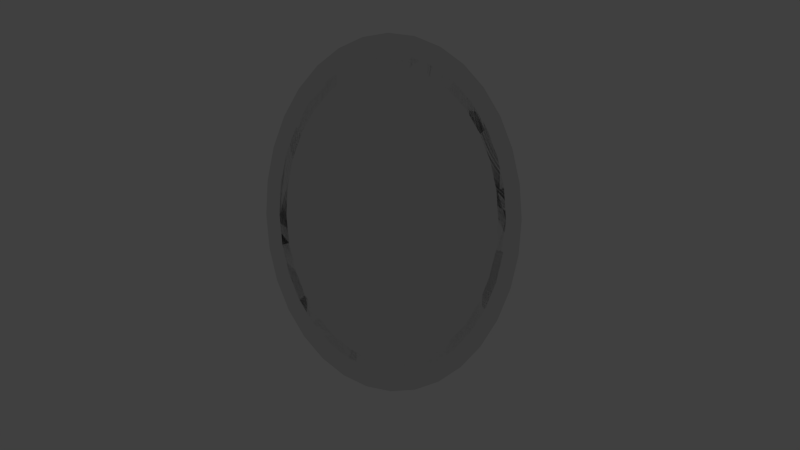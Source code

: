 # Source: bedroom_sw_painting04.blend  (saved by Blender 2.74.0; exported with 4.5.12 LTS)
import bpy
from mathutils import Matrix  # noqa: F401  (used for matrix-valued properties, if any)

bpy.ops.wm.read_factory_settings(use_empty=True)
scene = bpy.context.scene
scene.name = 'Scene'

# ---- collections
col_collection_5 = bpy.data.collections.new('Collection 5'); scene.collection.children.link(col_collection_5)
col_collection_20 = bpy.data.collections.new('Collection 20'); scene.collection.children.link(col_collection_20)
col_collection_20.hide_render = True
col_collection_20.hide_viewport = True

# ---- materials (node trees are filled in below, after node groups)
mat_bedroom_sw_painting03_canvas = bpy.data.materials.new('bedroom_sw_painting03_canvas')
mat_bedroom_sw_painting03_canvas.alpha_threshold = 0.0
mat_bedroom_sw_painting03_canvas.use_transparent_shadow = False
mat_bedroom_sw_painting03_canvas.roughness = 0.5
mat_bedroom_sw_painting03_canvas.specular_intensity = 0.0
mat_bedroom_sw_painting03_canvas.line_color = (0.0, 0.0, 0.0, 1.0)
mat_bedroom_sw_oval_frame01 = bpy.data.materials.new('bedroom_sw_oval_frame01')
mat_bedroom_sw_oval_frame01.alpha_threshold = 0.0
mat_bedroom_sw_oval_frame01.use_transparent_shadow = False
mat_bedroom_sw_oval_frame01.roughness = 0.5
mat_bedroom_sw_oval_frame01.specular_intensity = 0.0
mat_bedroom_sw_oval_frame01.line_color = (0.0, 0.0, 0.0, 1.0)

# ---- material node trees

# ---- world
world_world = bpy.data.worlds.new('World'); scene.world = world_world
world_world.color = (0.05088, 0.05088, 0.05088)
world_world.use_sun_shadow = False
world_world.sun_shadow_jitter_overblur = 0.0
world_world.cycles.sampling_method = 'MANUAL'
world_world.cycles.sample_map_resolution = 256

# ---- cameras
cam_camera = bpy.data.cameras.new('Camera')
cam_camera.clip_end = 100.0
cam_camera.lens = 35.0
cam_camera.sensor_width = 32.0
cam_camera.sensor_height = 18.0
cam_camera.ortho_scale = 7.314
cam_camera.dof.focus_distance = 0.0
cam_camera.dof.aperture_fstop = 128.0

# ---- lights
light_lamp = bpy.data.lights.new('Lamp', 'POINT')
light_lamp.transmission_factor = 0.0
light_lamp.cutoff_distance = 30.0
light_lamp.energy = 100.0
light_lamp.shadow_buffer_clip_start = 1.001
light_lamp.shadow_soft_size = 0.1
light_lamp.shadow_maximum_resolution = 0.006
light_lamp.use_absolute_resolution = True
light_lamp.cycles.use_multiple_importance_sampling = False

# ---- meshes
me_circle = bpy.data.meshes.new('Circle')
me_circle.from_pydata([(0.0, 7.859e-08, 0.6436), (-0.09103, 7.708e-08, 0.6312), (-0.1786, 7.261e-08, 0.5946), (-0.2592, 6.535e-08, 0.5351), (-0.3299, 5.557e-08, 0.4551), (-0.388, 4.366e-08, 0.3575), (-0.4311, 3.008e-08, 0.2463), (-0.4576, 1.533e-08, 0.1256), (-0.4666, 5.934e-15, 4.859e-08), (-0.4576, -1.533e-08, -0.1256), (-0.4311, -3.008e-08, -0.2463), (-0.388, -4.366e-08, -0.3575), (-0.3299, -5.557e-08, -0.4551), (-0.2592, -6.535e-08, -0.5351), (-0.1786, -7.261e-08, -0.5946), (-0.09103, -7.708e-08, -0.6312), (1.52e-07, -7.859e-08, -0.6436), (0.09103, -7.708e-08, -0.6312), (0.1786, -7.261e-08, -0.5946), (0.2592, -6.535e-08, -0.5351), (0.3299, -5.557e-08, -0.4551), (0.388, -4.366e-08, -0.3575), (0.4311, -3.008e-08, -0.2463), (0.4576, -1.533e-08, -0.1256), (0.4666, 7.589e-14, 6.214e-07), (0.4576, 1.533e-08, 0.1256), (0.4311, 3.008e-08, 0.2463), (0.388, 4.366e-08, 0.3575), (0.3299, 5.557e-08, 0.4551), (0.2592, 6.535e-08, 0.5351), (0.1786, 7.261e-08, 0.5946), (0.09103, 7.708e-08, 0.6312)], [], [(1, 2, 3, 4, 5, 6, 7, 8, 9, 10, 11, 12, 13, 14, 15, 16, 17, 18, 19, 20, 21, 22, 23, 24, 25, 26, 27, 28, 29, 30, 31, 0)])
_uv = me_circle.uv_layers.new(name='UVMap')
_uv.uv.foreach_set('vector', [0.383, 0.9301, 0.3067, 0.9012, 0.2379, 0.8569, 0.1791, 0.7989, 0.1326, 0.7294, 0.1002, 0.6511, 0.08305, 0.567, 0.08194, 0.4803, 0.09685, 0.3943, 0.1272, 0.3125, 0.1719, 0.2378, 0.2291, 0.1732, 0.2967, 0.1212, 0.3721, 0.08369, 0.4523, 0.06221, 0.5344, 0.05755, 0.6151, 0.0699, 0.6913, 0.09877, 0.7601, 0.1431, 0.8189, 0.2011, 0.8655, 0.2706, 0.8979, 0.3489, 0.915, 0.433, 0.9161, 0.5197, 0.9012, 0.6057, 0.8708, 0.6875, 0.8262, 0.7622, 0.7689, 0.8268, 0.7013, 0.8788, 0.626, 0.9163, 0.5457, 0.9378, 0.4637, 0.9424])
me_circle.materials.append(mat_bedroom_sw_painting03_canvas)
me_circle.use_remesh_preserve_volume = False
me_circle.use_remesh_preserve_attributes = False
me_circle.use_mirror_vertex_groups = False
me_circle.update()
me_circle_001 = bpy.data.meshes.new('Circle.001')
me_circle_001.from_pydata([(-1.549e-19, -8.782e-07, 0.7251), (-0.1951, -8.613e-07, 0.7111), (-0.3827, -8.113e-07, 0.6699), (-0.5556, -7.302e-07, 0.6029), (-0.7071, -6.21e-07, 0.5127), (-0.8315, -4.879e-07, 0.4028), (-0.9239, -3.361e-07, 0.2775), (-0.9808, -1.713e-07, 0.1415), (-1.0, -6.63e-14, 5.474e-08), (-0.9808, 1.713e-07, -0.1415), (-0.9239, 3.361e-07, -0.2775), (-0.8315, 4.879e-07, -0.4028), (-0.7071, 6.21e-07, -0.5127), (-0.5556, 7.302e-07, -0.6029), (-0.3827, 8.113e-07, -0.6699), (-0.1951, 8.613e-07, -0.7111), (3.258e-07, 8.782e-07, -0.7251), (0.1951, 8.613e-07, -0.7111), (0.3827, 8.113e-07, -0.6699), (0.5556, 7.302e-07, -0.6029), (0.7071, 6.21e-07, -0.5127), (0.8315, 4.879e-07, -0.4028), (0.9239, 3.361e-07, -0.2775), (0.9808, 1.713e-07, -0.1415), (1.0, -8.48e-13, 7.001e-07), (0.9808, -1.713e-07, 0.1415), (0.9239, -3.361e-07, 0.2775), (0.8315, -4.879e-07, 0.4028), (0.7071, -6.21e-07, 0.5127), (0.5556, -7.302e-07, 0.6029), (0.3827, -8.113e-07, 0.6699), (0.1951, -8.613e-07, 0.7111), (-1.726e-08, -8.782e-07, 0.6034), (-0.1624, -8.793e-07, 0.5918), (-0.3185, -8.466e-07, 0.5575), (-0.4623, -7.814e-07, 0.5017), (-0.5884, -6.861e-07, 0.4267), (-0.6919, -5.645e-07, 0.3352), (-0.7688, -4.212e-07, 0.2309), (-0.8162, -2.617e-07, 0.1177), (-0.8322, -9.213e-08, 8.24e-08), (-0.8162, 8.096e-08, -0.1177), (-0.7688, 2.509e-07, -0.2309), (-0.6919, 4.113e-07, -0.3352), (-0.5884, 5.558e-07, -0.4267), (-0.4623, 6.79e-07, -0.5017), (-0.3185, 7.761e-07, -0.5575), (-0.1624, 8.433e-07, -0.5918), (2.539e-07, 8.782e-07, -0.6034), (0.1624, 8.793e-07, -0.5918), (0.3185, 8.466e-07, -0.5575), (0.4623, 7.814e-07, -0.5017), (0.5884, 6.861e-07, -0.4267), (0.6919, 5.645e-07, -0.3352), (0.7688, 4.212e-07, -0.2309), (0.8162, 2.617e-07, -0.1177), (0.8322, 9.213e-08, 6.195e-07), (0.8162, -8.096e-08, 0.1177), (0.7688, -2.509e-07, 0.2309), (0.6919, -4.113e-07, 0.3352), (0.5884, -5.558e-07, 0.4267), (0.4623, -6.79e-07, 0.5017), (0.3185, -7.761e-07, 0.5575), (0.1624, -8.433e-07, 0.5918), (4.759e-08, 0.04536, 0.7251), (-0.1951, 0.04536, 0.7111), (-0.3827, 0.04536, 0.6699), (-0.5556, 0.04536, 0.6029), (-0.7071, 0.04536, 0.5127), (-0.8315, 0.04536, 0.4028), (-0.9239, 0.04536, 0.2775), (-0.9808, 0.04536, 0.1415), (-1.0, 0.04536, 5.474e-08), (-0.9808, 0.04536, -0.1415), (-0.9239, 0.04536, -0.2775), (-0.8315, 0.04536, -0.4028), (-0.7071, 0.04536, -0.5127), (-0.5556, 0.04536, -0.6029), (-0.3827, 0.04536, -0.6699), (-0.1951, 0.04536, -0.7111), (3.734e-07, 0.04536, -0.7251), (0.1951, 0.04536, -0.7111), (0.3827, 0.04536, -0.6699), (0.5556, 0.04536, -0.6029), (0.7071, 0.04536, -0.5127), (0.8315, 0.04536, -0.4028), (0.9239, 0.04536, -0.2775), (0.9808, 0.04536, -0.1415), (1.0, 0.04536, 7.001e-07), (0.9808, 0.04536, 0.1415), (0.9239, 0.04536, 0.2775), (0.8315, 0.04536, 0.4028), (0.7071, 0.04536, 0.5127), (0.5556, 0.04536, 0.6029), (0.3827, 0.04536, 0.6699), (0.1951, 0.04536, 0.7111), (3.034e-08, 0.04536, 0.6034), (-0.1624, 0.04536, 0.5918), (-0.3185, 0.04536, 0.5575), (-0.4623, 0.04536, 0.5017), (-0.5884, 0.04536, 0.4267), (-0.6919, 0.04536, 0.3352), (-0.7688, 0.04536, 0.2309), (-0.8162, 0.04536, 0.1177), (-0.8322, 0.04536, 8.24e-08), (-0.8162, 0.04536, -0.1177), (-0.7688, 0.04536, -0.2309), (-0.6919, 0.04536, -0.3352), (-0.5884, 0.04536, -0.4267), (-0.4623, 0.04536, -0.5017), (-0.3185, 0.04536, -0.5575), (-0.1624, 0.04536, -0.5918), (3.015e-07, 0.04536, -0.6034), (0.1624, 0.04536, -0.5918), (0.3185, 0.04536, -0.5575), (0.4623, 0.04536, -0.5017), (0.5884, 0.04536, -0.4267), (0.6919, 0.04536, -0.3352), (0.7688, 0.04536, -0.2309), (0.8162, 0.04536, -0.1177), (0.8322, 0.04536, 6.195e-07), (0.8162, 0.04536, 0.1177), (0.7688, 0.04536, 0.2309), (0.6919, 0.04536, 0.3352), (0.5884, 0.04536, 0.4267), (0.4623, 0.04536, 0.5017), (0.3185, 0.04536, 0.5575), (0.1624, 0.04536, 0.5918)], [], [(28, 60, 61, 29), (17, 49, 50, 18), (6, 38, 39, 7), (26, 58, 59, 27), (4, 36, 37, 5), (15, 47, 48, 16), (24, 56, 57, 25), (2, 34, 35, 3), (13, 45, 46, 14), (22, 54, 55, 23), (0, 32, 33, 1), (11, 43, 44, 12), (31, 63, 32, 0), (20, 52, 53, 21), (9, 41, 42, 10), (29, 61, 62, 30), (18, 50, 51, 19), (7, 39, 40, 8), (27, 59, 60, 28), (16, 48, 49, 17), (5, 37, 38, 6), (25, 57, 58, 26), (3, 35, 36, 4), (14, 46, 47, 15), (23, 55, 56, 24), (1, 33, 34, 2), (12, 44, 45, 13), (21, 53, 54, 22), (10, 42, 43, 11), (30, 62, 63, 31), (19, 51, 52, 20), (8, 40, 41, 9), (92, 93, 125, 124), (81, 82, 114, 113), (70, 71, 103, 102), (90, 91, 123, 122), (68, 69, 101, 100), (79, 80, 112, 111), (88, 89, 121, 120), (66, 67, 99, 98), (77, 78, 110, 109), (86, 87, 119, 118), (64, 65, 97, 96), (75, 76, 108, 107), (95, 64, 96, 127), (84, 85, 117, 116), (73, 74, 106, 105), (93, 94, 126, 125), (82, 83, 115, 114), (71, 72, 104, 103), (91, 92, 124, 123), (80, 81, 113, 112), (69, 70, 102, 101), (89, 90, 122, 121), (67, 68, 100, 99), (78, 79, 111, 110), (87, 88, 120, 119), (65, 66, 98, 97), (76, 77, 109, 108), (85, 86, 118, 117), (74, 75, 107, 106), (94, 95, 127, 126), (83, 84, 116, 115), (72, 73, 105, 104), (13, 14, 78, 77), (51, 50, 114, 115), (28, 29, 93, 92), (44, 43, 107, 108), (6, 7, 71, 70), (59, 58, 122, 123), (21, 22, 86, 85), (37, 36, 100, 101), (14, 15, 79, 78), (52, 51, 115, 116), (29, 30, 94, 93), (7, 8, 72, 71), (45, 44, 108, 109), (60, 59, 123, 124), (22, 23, 87, 86), (0, 1, 65, 64), (38, 37, 101, 102), (53, 52, 116, 117), (15, 16, 80, 79), (30, 31, 95, 94), (8, 9, 73, 72), (46, 45, 109, 110), (61, 60, 124, 125), (23, 24, 88, 87), (1, 2, 66, 65), (39, 38, 102, 103), (54, 53, 117, 118), (16, 17, 81, 80), (31, 0, 64, 95), (9, 10, 74, 73), (47, 46, 110, 111), (62, 61, 125, 126), (24, 25, 89, 88), (2, 3, 67, 66), (40, 39, 103, 104), (55, 54, 118, 119), (17, 18, 82, 81), (33, 32, 96, 97), (10, 11, 75, 74), (48, 47, 111, 112), (63, 62, 126, 127), (25, 26, 90, 89), (3, 4, 68, 67), (41, 40, 104, 105), (56, 55, 119, 120), (18, 19, 83, 82), (34, 33, 97, 98), (11, 12, 76, 75), (49, 48, 112, 113), (32, 63, 127, 96), (26, 27, 91, 90), (4, 5, 69, 68), (42, 41, 105, 106), (57, 56, 120, 121), (19, 20, 84, 83), (35, 34, 98, 99), (12, 13, 77, 76), (50, 49, 113, 114), (27, 28, 92, 91), (5, 6, 70, 69), (43, 42, 106, 107), (58, 57, 121, 122), (20, 21, 85, 84), (36, 35, 99, 100)])
_uv = me_circle_001.uv_layers.new(name='UVMap')
_uv.uv.foreach_set('vector', [0.8423, 0.8609, 0.7719, 0.8014, 0.7128, 0.8533, 0.7681, 0.9232, 0.5916, 0.01501, 0.5722, 0.09749, 0.6454, 0.1212, 0.6834, 0.04353, 0.04374, 0.6983, 0.1357, 0.6661, 0.1135, 0.5879, 0.01588, 0.6043, 0.9484, 0.6983, 0.8565, 0.6661, 0.8204, 0.7382, 0.9032, 0.7849, 0.1499, 0.8609, 0.2202, 0.8014, 0.1717, 0.7382, 0.08898, 0.7849, 0.4006, 0.01501, 0.42, 0.09749, 0.4961, 0.08948, 0.4961, 0.005378, 0.9857, 0.5065, 0.8862, 0.5065, 0.8787, 0.5879, 0.9763, 0.6043, 0.3087, 0.9695, 0.3468, 0.8918, 0.2794, 0.8533, 0.2241, 0.9232, 0.2241, 0.08983, 0.2794, 0.1598, 0.3468, 0.1212, 0.3087, 0.04353, 0.9484, 0.3147, 0.8565, 0.3469, 0.8787, 0.4252, 0.9763, 0.4088, 0.4961, 1.008, 0.4961, 0.9236, 0.42, 0.9156, 0.4006, 0.998, 0.08898, 0.2281, 0.1717, 0.2748, 0.2202, 0.2116, 0.1499, 0.1522, 0.5916, 0.998, 0.5722, 0.9156, 0.4961, 0.9236, 0.4961, 1.008, 0.8423, 0.1522, 0.7719, 0.2116, 0.8204, 0.2748, 0.9032, 0.2281, 0.01588, 0.4088, 0.1135, 0.4252, 0.1357, 0.3469, 0.04374, 0.3147, 0.7681, 0.9232, 0.7128, 0.8533, 0.6454, 0.8918, 0.6834, 0.9695, 0.6834, 0.04353, 0.6454, 0.1212, 0.7128, 0.1598, 0.7681, 0.08983, 0.01588, 0.6043, 0.1135, 0.5879, 0.106, 0.5065, 0.006468, 0.5065, 0.9032, 0.7849, 0.8204, 0.7382, 0.7719, 0.8014, 0.8423, 0.8609, 0.4961, 0.005378, 0.4961, 0.08948, 0.5722, 0.09749, 0.5916, 0.01501, 0.08898, 0.7849, 0.1717, 0.7382, 0.1357, 0.6661, 0.04374, 0.6983, 0.9763, 0.6043, 0.8787, 0.5879, 0.8565, 0.6661, 0.9484, 0.6983, 0.2241, 0.9232, 0.2794, 0.8533, 0.2202, 0.8014, 0.1499, 0.8609, 0.3087, 0.04353, 0.3468, 0.1212, 0.42, 0.09749, 0.4006, 0.01501, 0.9763, 0.4088, 0.8787, 0.4252, 0.8862, 0.5065, 0.9857, 0.5065, 0.4006, 0.998, 0.42, 0.9156, 0.3468, 0.8918, 0.3087, 0.9695, 0.1499, 0.1522, 0.2202, 0.2116, 0.2794, 0.1598, 0.2241, 0.08983, 0.9032, 0.2281, 0.8204, 0.2748, 0.8565, 0.3469, 0.9484, 0.3147, 0.04374, 0.3147, 0.1357, 0.3469, 0.1717, 0.2748, 0.08898, 0.2281, 0.6834, 0.9695, 0.6454, 0.8918, 0.5722, 0.9156, 0.5916, 0.998, 0.7681, 0.08983, 0.7128, 0.1598, 0.7719, 0.2116, 0.8423, 0.1522, 0.006468, 0.5065, 0.106, 0.5065, 0.1135, 0.4252, 0.01588, 0.4088, 0.8275, 0.8609, 0.7565, 0.9232, 0.7128, 0.8533, 0.7719, 0.8014, 0.5875, 0.01501, 0.6755, 0.04353, 0.6454, 0.1212, 0.5722, 0.09749, 0.06302, 0.6983, 0.03634, 0.6043, 0.1135, 0.5879, 0.1357, 0.6661, 0.9291, 0.6983, 0.8858, 0.7849, 0.8204, 0.7382, 0.8565, 0.6661, 0.1646, 0.8609, 0.1063, 0.7849, 0.1717, 0.7382, 0.2202, 0.8014, 0.4046, 0.01501, 0.4961, 0.005378, 0.4961, 0.08948, 0.42, 0.09749, 0.9648, 0.5065, 0.9558, 0.6043, 0.8787, 0.5879, 0.8862, 0.5065, 0.3167, 0.9695, 0.2357, 0.9232, 0.2794, 0.8533, 0.3468, 0.8918, 0.2357, 0.08983, 0.3167, 0.04353, 0.3468, 0.1212, 0.2794, 0.1598, 0.9291, 0.3147, 0.9558, 0.4088, 0.8787, 0.4252, 0.8565, 0.3469, 0.4961, 1.008, 0.4046, 0.998, 0.42, 0.9156, 0.4961, 0.9236, 0.1063, 0.2281, 0.1646, 0.1522, 0.2202, 0.2116, 0.1717, 0.2748, 0.5875, 0.998, 0.4961, 1.008, 0.4961, 0.9236, 0.5722, 0.9156, 0.8275, 0.1522, 0.8858, 0.2281, 0.8204, 0.2748, 0.7719, 0.2116, 0.03634, 0.4088, 0.06302, 0.3147, 0.1357, 0.3469, 0.1135, 0.4252, 0.7565, 0.9232, 0.6755, 0.9695, 0.6454, 0.8918, 0.7128, 0.8533, 0.6755, 0.04353, 0.7565, 0.08983, 0.7128, 0.1598, 0.6454, 0.1212, 0.03634, 0.6043, 0.02733, 0.5065, 0.106, 0.5065, 0.1135, 0.5879, 0.8858, 0.7849, 0.8275, 0.8609, 0.7719, 0.8014, 0.8204, 0.7382, 0.4961, 0.005378, 0.5875, 0.01501, 0.5722, 0.09749, 0.4961, 0.08948, 0.1063, 0.7849, 0.06302, 0.6983, 0.1357, 0.6661, 0.1717, 0.7382, 0.9558, 0.6043, 0.9291, 0.6983, 0.8565, 0.6661, 0.8787, 0.5879, 0.2357, 0.9232, 0.1646, 0.8609, 0.2202, 0.8014, 0.2794, 0.8533, 0.3167, 0.04353, 0.4046, 0.01501, 0.42, 0.09749, 0.3468, 0.1212, 0.9558, 0.4088, 0.9648, 0.5065, 0.8862, 0.5065, 0.8787, 0.4252, 0.4046, 0.998, 0.3167, 0.9695, 0.3468, 0.8918, 0.42, 0.9156, 0.1646, 0.1522, 0.2357, 0.08983, 0.2794, 0.1598, 0.2202, 0.2116, 0.8858, 0.2281, 0.9291, 0.3147, 0.8565, 0.3469, 0.8204, 0.2748, 0.06302, 0.3147, 0.1063, 0.2281, 0.1717, 0.2748, 0.1357, 0.3469, 0.6755, 0.9695, 0.5875, 0.998, 0.5722, 0.9156, 0.6454, 0.8918, 0.7565, 0.08983, 0.8275, 0.1522, 0.7719, 0.2116, 0.7128, 0.1598, 0.02733, 0.5065, 0.03634, 0.4088, 0.1135, 0.4252, 0.106, 0.5065, 0.4528, 0.9584, 0.548, 0.9571, 0.5498, 0.9735, 0.4516, 0.9749, 0.7128, 0.1598, 0.6454, 0.1212, 0.6454, 0.1212, 0.7128, 0.1598, 0.6406, 0.0347, 0.5471, 0.01659, 0.5486, 9.872e-05, 0.6452, 0.01883, 0.2202, 0.2116, 0.1717, 0.2748, 0.1717, 0.2748, 0.2202, 0.2116, 0.01624, 0.5355, 0.03486, 0.627, 0.01935, 0.6319, 9.872e-05, 0.5372, 0.8204, 0.7382, 0.8565, 0.6661, 0.8565, 0.6661, 0.8204, 0.7382, 0.9838, 0.5372, 0.9838, 0.4441, 0.9999, 0.4424, 0.9999, 0.5388, 0.1717, 0.7382, 0.2202, 0.8014, 0.2202, 0.8014, 0.1717, 0.7382, 0.548, 0.9571, 0.6415, 0.9394, 0.6462, 0.9552, 0.5498, 0.9735, 0.7719, 0.2116, 0.7128, 0.1598, 0.7128, 0.1598, 0.7719, 0.2116, 0.5471, 0.01659, 0.4518, 0.01698, 0.4501, 0.0005148, 0.5486, 9.872e-05, 0.03486, 0.627, 0.07142, 0.7132, 0.05716, 0.7211, 0.01935, 0.6319, 0.2794, 0.1598, 0.2202, 0.2116, 0.2202, 0.2116, 0.2794, 0.1598, 0.7719, 0.8014, 0.8204, 0.7382, 0.8204, 0.7382, 0.7719, 0.8014, 0.9838, 0.4441, 0.9651, 0.3525, 0.9806, 0.3476, 0.9999, 0.4424, 0.2707, 0.07229, 0.1917, 0.1245, 0.1815, 0.1118, 0.2629, 0.05779, 0.1357, 0.6661, 0.1717, 0.7382, 0.1717, 0.7382, 0.1357, 0.6661, 0.8204, 0.2748, 0.7719, 0.2116, 0.7719, 0.2116, 0.8204, 0.2748, 0.6415, 0.9394, 0.7295, 0.9047, 0.737, 0.9193, 0.6462, 0.9552, 0.4518, 0.01698, 0.3585, 0.03584, 0.3536, 0.02005, 0.4501, 0.0005148, 0.07142, 0.7132, 0.1245, 0.7906, 0.1121, 0.8012, 0.05716, 0.7211, 0.3468, 0.1212, 0.2794, 0.1598, 0.2794, 0.1598, 0.3468, 0.1212, 0.7128, 0.8533, 0.7719, 0.8014, 0.7719, 0.8014, 0.7128, 0.8533, 0.9651, 0.3525, 0.9286, 0.2662, 0.9429, 0.2583, 0.9806, 0.3476, 0.1917, 0.1245, 0.1242, 0.1891, 0.1118, 0.1787, 0.1815, 0.1118, 0.1135, 0.5879, 0.1357, 0.6661, 0.1357, 0.6661, 0.1135, 0.5879, 0.8565, 0.3469, 0.8204, 0.2748, 0.8204, 0.2748, 0.8565, 0.3469, 0.7295, 0.9047, 0.8087, 0.8544, 0.8188, 0.8672, 0.737, 0.9193, 0.3585, 0.03584, 0.2707, 0.07229, 0.2629, 0.05779, 0.3536, 0.02005, 0.1245, 0.7906, 0.192, 0.8561, 0.1819, 0.869, 0.1121, 0.8012, 0.42, 0.09749, 0.3468, 0.1212, 0.3468, 0.1212, 0.42, 0.09749, 0.6454, 0.8918, 0.7128, 0.8533, 0.7128, 0.8533, 0.6454, 0.8918, 0.9286, 0.2662, 0.8755, 0.1884, 0.888, 0.1779, 0.9429, 0.2583, 0.1242, 0.1891, 0.07131, 0.2656, 0.05711, 0.2579, 0.1118, 0.1787, 0.106, 0.5065, 0.1135, 0.5879, 0.1135, 0.5879, 0.106, 0.5065, 0.8787, 0.4252, 0.8565, 0.3469, 0.8565, 0.3469, 0.8787, 0.4252, 0.8087, 0.8544, 0.876, 0.79, 0.8884, 0.8004, 0.8188, 0.8672, 0.42, 0.9156, 0.4961, 0.9236, 0.4961, 0.9236, 0.42, 0.9156, 0.192, 0.8561, 0.2714, 0.9072, 0.264, 0.9218, 0.1819, 0.869, 0.4961, 0.08948, 0.42, 0.09749, 0.42, 0.09749, 0.4961, 0.08948, 0.5722, 0.9156, 0.6454, 0.8918, 0.6454, 0.8918, 0.5722, 0.9156, 0.8755, 0.1884, 0.808, 0.1225, 0.8182, 0.1096, 0.888, 0.1779, 0.07131, 0.2656, 0.03486, 0.3511, 0.01939, 0.3464, 0.05711, 0.2579, 0.1135, 0.4252, 0.106, 0.5065, 0.106, 0.5065, 0.1135, 0.4252, 0.8862, 0.5065, 0.8787, 0.4252, 0.8787, 0.4252, 0.8862, 0.5065, 0.876, 0.79, 0.9289, 0.7136, 0.943, 0.7214, 0.8884, 0.8004, 0.3468, 0.8918, 0.42, 0.9156, 0.42, 0.9156, 0.3468, 0.8918, 0.2714, 0.9072, 0.3595, 0.9417, 0.3551, 0.9576, 0.264, 0.9218, 0.5722, 0.09749, 0.4961, 0.08948, 0.4961, 0.08948, 0.5722, 0.09749, 0.4961, 0.9236, 0.5722, 0.9156, 0.5722, 0.9156, 0.4961, 0.9236, 0.808, 0.1225, 0.7287, 0.07055, 0.7363, 0.0559, 0.8182, 0.1096, 0.03486, 0.3511, 0.01625, 0.4423, 0.0001212, 0.4407, 0.01939, 0.3464, 0.1357, 0.3469, 0.1135, 0.4252, 0.1135, 0.4252, 0.1357, 0.3469, 0.8787, 0.5879, 0.8862, 0.5065, 0.8862, 0.5065, 0.8787, 0.5879, 0.9289, 0.7136, 0.9653, 0.6283, 0.9807, 0.633, 0.943, 0.7214, 0.2794, 0.8533, 0.3468, 0.8918, 0.3468, 0.8918, 0.2794, 0.8533, 0.3595, 0.9417, 0.4528, 0.9584, 0.4516, 0.9749, 0.3551, 0.9576, 0.6454, 0.1212, 0.5722, 0.09749, 0.5722, 0.09749, 0.6454, 0.1212, 0.7287, 0.07055, 0.6406, 0.0347, 0.6452, 0.01883, 0.7363, 0.0559, 0.01625, 0.4423, 0.01624, 0.5355, 9.872e-05, 0.5372, 0.0001212, 0.4407, 0.1717, 0.2748, 0.1357, 0.3469, 0.1357, 0.3469, 0.1717, 0.2748, 0.8565, 0.6661, 0.8787, 0.5879, 0.8787, 0.5879, 0.8565, 0.6661, 0.9653, 0.6283, 0.9838, 0.5372, 0.9999, 0.5388, 0.9807, 0.633, 0.2202, 0.8014, 0.2794, 0.8533, 0.2794, 0.8533, 0.2202, 0.8014])
me_circle_001.materials.append(mat_bedroom_sw_oval_frame01)
me_circle_001.use_remesh_preserve_volume = False
me_circle_001.use_remesh_preserve_attributes = False
me_circle_001.use_mirror_vertex_groups = False
me_circle_001.update()

# ---- objects
ob_circle = bpy.data.objects.new('Circle', me_circle)
ob_painting04 = bpy.data.objects.new('painting04', me_circle_001)
ob_lamp = bpy.data.objects.new('Lamp', light_lamp)
ob_camera = bpy.data.objects.new('Camera', cam_camera)

# ---- transforms, parenting, visibility, modifiers, constraints
ob_circle.location = (0.0, 0.0, 0.0)
ob_circle.lineart.crease_threshold = 0.0
ob_painting04.location = (0.0, 0.0, 0.0)
ob_painting04.scale = (0.5245, 0.7251, 1.0)
ob_painting04.lineart.crease_threshold = 0.0
ob_lamp.location = (-0.5583, -7.033, 0.2183)
ob_lamp.rotation_euler = (0.6503, 0.05522, 1.866)
ob_lamp.scale = (0.5, 0.5, 0.5)
ob_lamp.lock_rotations_4d = False
ob_lamp.empty_display_type = 'ARROWS'
ob_lamp.color = (0.0, 0.0, 0.0, 0.0)
ob_lamp.lineart.crease_threshold = 0.0
ob_camera.location = (0.8142, -3.381, 0.4795)
ob_camera.rotation_euler = (1.425, 0.0054, 0.2234)
ob_camera.lock_rotations_4d = False
ob_camera.empty_display_type = 'ARROWS'
ob_camera.color = (0.0, 0.0, 0.0, 0.0)
ob_camera.display_type = 'WIRE'
ob_camera.lineart.crease_threshold = 0.0

# ---- collection membership
col_collection_5.objects.link(ob_circle)
col_collection_5.objects.link(ob_painting04)
col_collection_20.objects.link(ob_lamp)
col_collection_20.objects.link(ob_camera)

# ---- scene / render settings (as saved in the file)
scene.camera = ob_camera
scene.frame_start = 1; scene.frame_end = 100; scene.frame_set(2)
scene.render.engine = 'BLENDER_EEVEE_NEXT'
scene.render.image_settings.color_mode = 'RGB'
scene.render.image_settings.compression = 90
scene.render.resolution_percentage = 50
scene.render.dither_intensity = 0.0
scene.render.bake_margin = 2
scene.cycles.use_denoising = False
scene.cycles.samples = 10
scene.cycles.sampling_pattern = 'TABULATED_SOBOL'
scene.cycles.light_sampling_threshold = 0.0
scene.cycles.use_adaptive_sampling = False
scene.cycles.use_light_tree = False
scene.cycles.blur_glossy = 0.0
scene.cycles.volume_bounces = 1
scene.cycles.pixel_filter_type = 'GAUSSIAN'
scene.cycles.sample_clamp_indirect = 0.0
scene.view_settings.view_transform = 'Standard'
bpy.context.view_layer.update()
